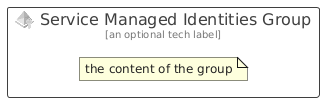

The diagram above was rendered by PlantUML. Its source (embedded in the PNG):
@startuml
' configures the library
!global $INCLUSION_MODE="local"
!global $LIB_BASE_LOCATION="../../.."

' loads the library's bootstrap
!include $LIB_BASE_LOCATION/bootstrap.puml

' loads the package bootstrap
include('azure/bootstrap')

' loads the Item which embeds the element ServiceManagedIdentitiesGroup
include('azure/Item/Identity/ServiceManagedIdentities')

' renders the element
ServiceManagedIdentitiesGroup('ServiceManagedIdentitiesGroup', 'Service Managed Identities Group', 'an optional tech label') {
    note as note
        the content of the group
    end note
}
@enduml